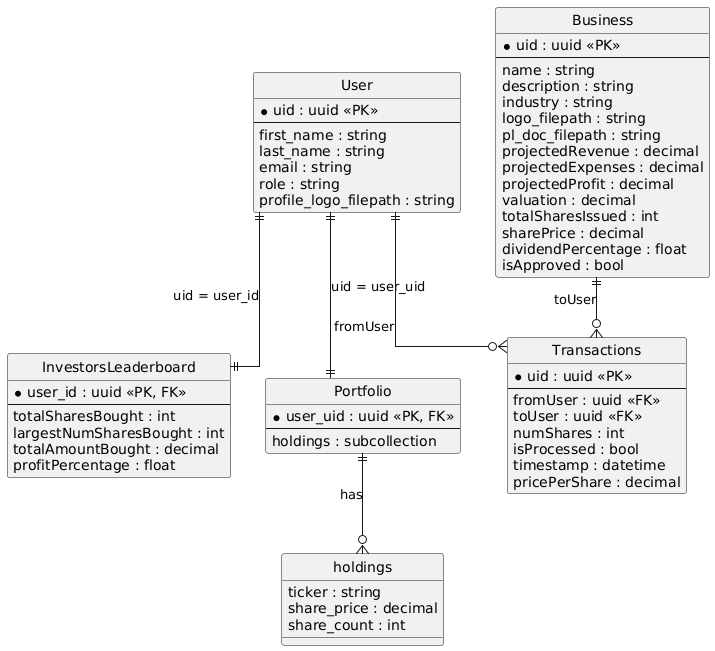

The diagram above was rendered by PlantUML. Its source (embedded in the PNG):
@startuml
' PlantUML ER diagram (crow's foot)
hide circle
skinparam linetype ortho

entity "User" as user {
  * uid : uuid <<PK>>
  --
  first_name : string
  last_name : string
  email : string
  role : string
  profile_logo_filepath : string
}

entity "InvestorsLeaderboard" as leaderboard {
  * user_id : uuid <<PK, FK>>
  --
  totalSharesBought : int
  largestNumSharesBought : int
  totalAmountBought : decimal
  profitPercentage : float
}

entity "Portfolio" as portfolio {
  * user_uid : uuid <<PK, FK>>
  --
  holdings : subcollection
}

entity "holdings" as holdings {
  ticker : string
  share_price : decimal
  share_count : int
}

entity "Transactions" as tx {
  * uid : uuid <<PK>>
  --
  fromUser : uuid <<FK>>
  toUser : uuid <<FK>>
  numShares : int
  isProcessed : bool
  timestamp : datetime
  pricePerShare : decimal
}

entity "Business" as biz {
  * uid : uuid <<PK>>
  --
  name : string
  description : string
  industry : string
  logo_filepath : string
  pl_doc_filepath : string
  projectedRevenue : decimal
  projectedExpenses : decimal
  projectedProfit : decimal
  valuation : decimal
  totalSharesIssued : int
  sharePrice : decimal
  dividendPercentage : float
  isApproved : bool
}

' Relationships inferred from the diagram
user        ||--|| leaderboard : "uid = user_id"
user        ||--|| portfolio   : "uid = user_uid"
portfolio   ||--o{ holdings    : "has"

' Transactions: inferred intent (user transacts with a business)
user        ||--o{ tx          : "fromUser"
biz         ||--o{ tx          : "toUser"
@enduml